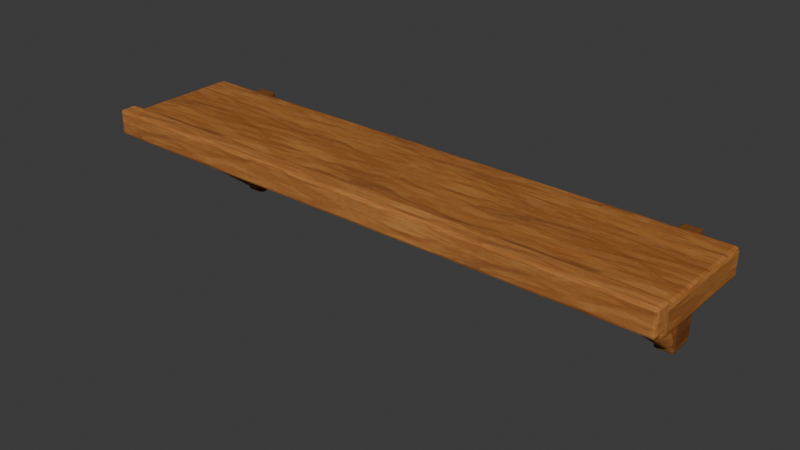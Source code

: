 # Source: WC_CAFE_Shelf_A.blend  (saved by Blender 5.2.44; exported with 4.5.12 LTS)
import bpy
from mathutils import Matrix  # noqa: F401  (used for matrix-valued properties, if any)

bpy.ops.wm.read_factory_settings(use_empty=True)
scene = bpy.context.scene
scene.name = 'Scene'

# ---- collections
col_collection = bpy.data.collections.new('Collection'); scene.collection.children.link(col_collection)

# ---- images (referenced by path relative to the original .blend; pixels are not part of the script)
import os
ASSET_DIR = os.environ.get("B2B_ASSET_DIR", "")  # directory of the original .blend (textures are referenced by path, not embedded)
HERE = os.path.dirname(os.path.abspath(__file__))  # packed textures are extracted next to this script under _unpacked/

def load_image(name, relpath, width, height, colorspace="sRGB"):
    """Load a texture the original file referenced (path relative to the .blend, or extracted next to this script)."""
    p = next((c for c in (os.path.join(HERE, relpath), os.path.join(ASSET_DIR, relpath)) if relpath and os.path.exists(c)), "")
    if p:
        img = bpy.data.images.load(p, check_existing=True)
        img.name = name
    else:  # same state as the original file: an image datablock whose file is absent (Cycles renders it pink)
        img = bpy.data.images.new(name, width, height)
        img.source = "FILE"
        img.filepath = "//" + (relpath or name)
    img.colorspace_settings.name = colorspace
    return img
img_cedar_painted_png = load_image('cedar_painted.png', '_unpacked/cedar_painted.5f9b32be.png', 512, 512, 'sRGB')

# ---- materials (node trees are filled in below, after node groups)
mat_wc_mat_cedar_mid = bpy.data.materials.new('WC_MAT_Cedar_Mid')
mat_wc_mat_cedar_light = bpy.data.materials.new('WC_MAT_Cedar_Light')
mat_wc_mat_cedar_dark = bpy.data.materials.new('WC_MAT_Cedar_Dark')

# ---- material node trees
mat_wc_mat_cedar_mid.use_nodes = True; mat_wc_mat_cedar_mid.node_tree.nodes.clear()
_N = mat_wc_mat_cedar_mid.node_tree.nodes; _L = mat_wc_mat_cedar_mid.node_tree.links
n0 = _N.new('ShaderNodeBsdfPrincipled'); n0.name = 'Principled BSDF'; n0.location = (-200, 100)
n0.inputs[2].default_value = 0.94
n0.inputs[10].default_value = 0.005
n0.inputs[13].default_value = 0.13
n1 = _N.new('ShaderNodeOutputMaterial'); n1.name = 'Material Output'; n1.location = (200, 100)
n2 = _N.new('ShaderNodeTexImage'); n2.name = 'Image Texture'; n2.location = (0, 0)
n2.image = img_cedar_painted_png
n3 = _N.new('ShaderNodeMixRGB'); n3.name = 'Mix (Legacy)'; n3.location = (0, 0)
n3.blend_type = 'MULTIPLY'
n3.inputs[0].default_value = 1.0
n3.inputs[2].default_value = (0.82, 0.77, 0.7, 1.0)
_L.new(n0.outputs[0], n1.inputs[0])
_L.new(n2.outputs[0], n3.inputs[1])
_L.new(n3.outputs[0], n0.inputs[0])
n1.is_active_output = True
mat_wc_mat_cedar_light.use_nodes = True; mat_wc_mat_cedar_light.node_tree.nodes.clear()
_N = mat_wc_mat_cedar_light.node_tree.nodes; _L = mat_wc_mat_cedar_light.node_tree.links
n0 = _N.new('ShaderNodeBsdfPrincipled'); n0.name = 'Principled BSDF'; n0.location = (-200, 100)
n0.inputs[2].default_value = 0.94
n0.inputs[10].default_value = 0.005
n0.inputs[13].default_value = 0.13
n1 = _N.new('ShaderNodeOutputMaterial'); n1.name = 'Material Output'; n1.location = (200, 100)
n2 = _N.new('ShaderNodeTexImage'); n2.name = 'Image Texture'; n2.location = (0, 0)
n2.image = img_cedar_painted_png
n3 = _N.new('ShaderNodeMixRGB'); n3.name = 'Mix (Legacy)'; n3.location = (0, 0)
n3.blend_type = 'MULTIPLY'
n3.inputs[0].default_value = 1.0
n3.inputs[2].default_value = (1.0, 0.99, 0.96, 1.0)
_L.new(n0.outputs[0], n1.inputs[0])
_L.new(n2.outputs[0], n3.inputs[1])
_L.new(n3.outputs[0], n0.inputs[0])
n1.is_active_output = True
mat_wc_mat_cedar_dark.use_nodes = True; mat_wc_mat_cedar_dark.node_tree.nodes.clear()
_N = mat_wc_mat_cedar_dark.node_tree.nodes; _L = mat_wc_mat_cedar_dark.node_tree.links
n0 = _N.new('ShaderNodeBsdfPrincipled'); n0.name = 'Principled BSDF'; n0.location = (-200, 100)
n0.inputs[2].default_value = 0.94
n0.inputs[10].default_value = 0.005
n0.inputs[13].default_value = 0.13
n1 = _N.new('ShaderNodeOutputMaterial'); n1.name = 'Material Output'; n1.location = (200, 100)
n2 = _N.new('ShaderNodeTexImage'); n2.name = 'Image Texture'; n2.location = (0, 0)
n2.image = img_cedar_painted_png
n3 = _N.new('ShaderNodeMixRGB'); n3.name = 'Mix (Legacy)'; n3.location = (0, 0)
n3.blend_type = 'MULTIPLY'
n3.inputs[0].default_value = 1.0
n3.inputs[2].default_value = (0.43, 0.38, 0.34, 1.0)
_L.new(n0.outputs[0], n1.inputs[0])
_L.new(n2.outputs[0], n3.inputs[1])
_L.new(n3.outputs[0], n0.inputs[0])
n1.is_active_output = True

# ---- world
world_world = bpy.data.worlds.new('World'); scene.world = world_world
world_world.use_nodes = True; world_world.node_tree.nodes.clear()
_N = world_world.node_tree.nodes; _L = world_world.node_tree.links
n0 = _N.new('ShaderNodeOutputWorld'); n0.name = 'World Output'; n0.location = (200, 100)
n1 = _N.new('ShaderNodeBackground'); n1.name = 'Background'; n1.location = (-200, 100)
n1.inputs[0].default_value = (0.05088, 0.05088, 0.05088, 1.0)
_L.new(n1.outputs[0], n0.inputs[0])
n0.is_active_output = True
world_world.color = (0.05088, 0.05088, 0.05088)
world_world.sun_shadow_jitter_overblur = 0.0

# ---- meshes
me_shelfslab_mesh = bpy.data.meshes.new('ShelfSlab_Mesh')
me_shelfslab_mesh.from_pydata([(-0.9, -0.185, -0.0425), (-0.9, -0.185, 0.0425), (-0.9, 0.185, -0.0425), (-0.9, 0.185, 0.0425), (0.9, -0.185, -0.0425), (0.9, -0.185, 0.0425), (0.9, 0.185, -0.0425), (0.9, 0.185, 0.0425)], [], [(0, 1, 3, 2), (2, 3, 7, 6), (6, 7, 5, 4), (4, 5, 1, 0), (2, 6, 4, 0), (7, 3, 1, 5)])
_uv = me_shelfslab_mesh.uv_layers.new(name='UV0')
_uv.uv.foreach_set('vector', [-0.148, -0.034, -0.148, 0.034, 0.148, 0.034, 0.148, -0.034, -0.72, -0.034, -0.72, 0.034, 0.72, 0.034, 0.72, -0.034, 0.148, -0.034, 0.148, 0.034, -0.148, 0.034, -0.148, -0.034, 0.72, -0.034, 0.72, 0.034, -0.72, 0.034, -0.72, -0.034, -0.72, 0.148, 0.72, 0.148, 0.72, -0.148, -0.72, -0.148, 0.72, 0.148, -0.72, 0.148, -0.72, -0.148, 0.72, -0.148])
me_shelfslab_mesh.materials.append(mat_wc_mat_cedar_mid)
me_shelfslab_mesh.update()
me_shelflip_mesh = bpy.data.meshes.new('ShelfLip_Mesh')
me_shelflip_mesh.from_pydata([(-0.9, -0.0275, -0.04), (-0.9, -0.0275, 0.04), (-0.9, 0.0275, -0.04), (-0.9, 0.0275, 0.04), (0.9, -0.0275, -0.04), (0.9, -0.0275, 0.04), (0.9, 0.0275, -0.04), (0.9, 0.0275, 0.04)], [], [(0, 1, 3, 2), (2, 3, 7, 6), (6, 7, 5, 4), (4, 5, 1, 0), (2, 6, 4, 0), (7, 3, 1, 5)])
_uv = me_shelflip_mesh.uv_layers.new(name='UV0')
_uv.uv.foreach_set('vector', [-0.022, -0.032, -0.022, 0.032, 0.022, 0.032, 0.022, -0.032, -0.72, -0.032, -0.72, 0.032, 0.72, 0.032, 0.72, -0.032, 0.022, -0.032, 0.022, 0.032, -0.022, 0.032, -0.022, -0.032, 0.72, -0.032, 0.72, 0.032, -0.72, 0.032, -0.72, -0.032, -0.72, 0.022, 0.72, 0.022, 0.72, -0.022, -0.72, -0.022, 0.72, 0.022, -0.72, 0.022, -0.72, -0.022, 0.72, -0.022])
me_shelflip_mesh.materials.append(mat_wc_mat_cedar_light)
me_shelflip_mesh.update()
me_wallmount_mesh = bpy.data.meshes.new('WallMount_Mesh')
me_wallmount_mesh.from_pydata([(-0.03, -0.045, -0.165), (-0.03, -0.045, 0.165), (-0.03, 0.045, -0.165), (-0.03, 0.045, 0.165), (0.03, -0.045, -0.165), (0.03, -0.045, 0.165), (0.03, 0.045, -0.165), (0.03, 0.045, 0.165)], [], [(0, 1, 3, 2), (2, 3, 7, 6), (6, 7, 5, 4), (4, 5, 1, 0), (2, 6, 4, 0), (7, 3, 1, 5)])
_uv = me_wallmount_mesh.uv_layers.new(name='UV0')
_uv.uv.foreach_set('vector', [-0.036, -0.132, -0.036, 0.132, 0.036, 0.132, 0.036, -0.132, -0.024, -0.132, -0.024, 0.132, 0.024, 0.132, 0.024, -0.132, 0.036, -0.132, 0.036, 0.132, -0.036, 0.132, -0.036, -0.132, 0.024, -0.132, 0.024, 0.132, -0.024, 0.132, -0.024, -0.132, -0.024, 0.036, 0.024, 0.036, 0.024, -0.036, -0.024, -0.036, 0.024, 0.036, -0.024, 0.036, -0.024, -0.036, 0.024, -0.036])
me_wallmount_mesh.materials.append(mat_wc_mat_cedar_dark)
me_wallmount_mesh.update()
me_shelfdiagonal_mesh = bpy.data.meshes.new('ShelfDiagonal_Mesh')
me_shelfdiagonal_mesh.from_pydata([(0.0, 0.1807, -0.113), (0.0, -0.1493, 0.152), (0.0125, 0.1786, -0.1156), (0.0125, -0.1514, 0.1494), (0.02165, 0.1728, -0.1228), (0.02165, -0.1572, 0.1422), (0.025, 0.165, -0.1325), (0.025, -0.165, 0.1325), (0.02165, 0.1572, -0.1422), (0.02165, -0.1728, 0.1228), (0.0125, 0.1514, -0.1494), (0.0125, -0.1786, 0.1156), (0.0, 0.1493, -0.152), (0.0, -0.1807, 0.113), (-0.0125, 0.1514, -0.1494), (-0.0125, -0.1786, 0.1156), (-0.02165, 0.1572, -0.1422), (-0.02165, -0.1728, 0.1228), (-0.025, 0.165, -0.1325), (-0.025, -0.165, 0.1325), (-0.02165, 0.1728, -0.1228), (-0.02165, -0.1572, 0.1422), (-0.0125, 0.1786, -0.1156), (-0.0125, -0.1514, 0.1494)], [], [(0, 1, 3, 2), (2, 3, 5, 4), (4, 5, 7, 6), (6, 7, 9, 8), (8, 9, 11, 10), (10, 11, 13, 12), (12, 13, 15, 14), (14, 15, 17, 16), (16, 17, 19, 18), (18, 19, 21, 20), (3, 1, 23, 21, 19, 17, 15, 13, 11, 9, 7, 5), (20, 21, 23, 22), (22, 23, 1, 0), (0, 2, 4, 6, 8, 10, 12, 14, 16, 18, 20, 22)])
me_shelfdiagonal_mesh.polygons.foreach_set('use_smooth', [True] * 14)
_uv = me_shelfdiagonal_mesh.uv_layers.new(name='UV0')
_uv.uv.foreach_set('vector', [0.0, 0.1445, 0.0, -0.1195, 0.01, -0.1212, 0.01, 0.1428, 0.1428, -0.09249, -0.1212, 0.1195, -0.1257, 0.1138, 0.1383, -0.0982, 0.1383, -0.0982, -0.1257, 0.1138, -0.132, 0.106, 0.132, -0.106, 0.132, -0.106, -0.132, 0.106, -0.1383, 0.0982, 0.1257, -0.1138, 0.1257, -0.1138, -0.1383, 0.0982, -0.1428, 0.09249, 0.1212, -0.1195, 0.01, 0.1212, 0.01, -0.1428, 0.0, -0.1445, 0.0, 0.1195, 0.0, 0.1195, 0.0, -0.1445, -0.01, -0.1428, -0.01, 0.1212, 0.1212, -0.1195, -0.1428, 0.09249, -0.1383, 0.0982, 0.1257, -0.1138, 0.1257, -0.1138, -0.1383, 0.0982, -0.132, 0.106, 0.132, -0.106, 0.132, -0.106, -0.132, 0.106, -0.1257, 0.1138, 0.1383, -0.0982, 0.01, 0.1195, 0.0, 0.1216, -0.01, 0.1195, -0.01732, 0.1138, -0.02, 0.106, -0.01732, 0.0982, -0.01, 0.09249, 0.0, 0.09041, 0.01, 0.09249, 0.01732, 0.0982, 0.02, 0.106, 0.01732, 0.1138, 0.1383, -0.0982, -0.1257, 0.1138, -0.1212, 0.1195, 0.1428, -0.09249, -0.01, 0.1428, -0.01, -0.1212, 0.0, -0.1195, 0.0, 0.1445, 0.0, -0.09041, 0.01, -0.09249, 0.01732, -0.0982, 0.02, -0.106, 0.01732, -0.1138, 0.01, -0.1195, 0.0, -0.1216, -0.01, -0.1195, -0.01732, -0.1138, -0.02, -0.106, -0.01732, -0.0982, -0.01, -0.09249])
me_shelfdiagonal_mesh.materials.append(mat_wc_mat_cedar_mid)
me_shelfdiagonal_mesh.update()
me_wallmount_mesh_001 = bpy.data.meshes.new('WallMount_Mesh.001')
me_wallmount_mesh_001.from_pydata([(-0.03, -0.045, -0.165), (-0.03, -0.045, 0.165), (-0.03, 0.045, -0.165), (-0.03, 0.045, 0.165), (0.03, -0.045, -0.165), (0.03, -0.045, 0.165), (0.03, 0.045, -0.165), (0.03, 0.045, 0.165)], [], [(0, 1, 3, 2), (2, 3, 7, 6), (6, 7, 5, 4), (4, 5, 1, 0), (2, 6, 4, 0), (7, 3, 1, 5)])
_uv = me_wallmount_mesh_001.uv_layers.new(name='UV0')
_uv.uv.foreach_set('vector', [-0.036, -0.132, -0.036, 0.132, 0.036, 0.132, 0.036, -0.132, -0.024, -0.132, -0.024, 0.132, 0.024, 0.132, 0.024, -0.132, 0.036, -0.132, 0.036, 0.132, -0.036, 0.132, -0.036, -0.132, 0.024, -0.132, 0.024, 0.132, -0.024, 0.132, -0.024, -0.132, -0.024, 0.036, 0.024, 0.036, 0.024, -0.036, -0.024, -0.036, 0.024, 0.036, -0.024, 0.036, -0.024, -0.036, 0.024, -0.036])
me_wallmount_mesh_001.materials.append(mat_wc_mat_cedar_dark)
me_wallmount_mesh_001.update()
me_shelfdiagonal_mesh_001 = bpy.data.meshes.new('ShelfDiagonal_Mesh.001')
me_shelfdiagonal_mesh_001.from_pydata([(0.0, 0.1807, -0.113), (0.0, -0.1493, 0.152), (0.0125, 0.1786, -0.1156), (0.0125, -0.1514, 0.1494), (0.02165, 0.1728, -0.1228), (0.02165, -0.1572, 0.1422), (0.025, 0.165, -0.1325), (0.025, -0.165, 0.1325), (0.02165, 0.1572, -0.1422), (0.02165, -0.1728, 0.1228), (0.0125, 0.1514, -0.1494), (0.0125, -0.1786, 0.1156), (0.0, 0.1493, -0.152), (0.0, -0.1807, 0.113), (-0.0125, 0.1514, -0.1494), (-0.0125, -0.1786, 0.1156), (-0.02165, 0.1572, -0.1422), (-0.02165, -0.1728, 0.1228), (-0.025, 0.165, -0.1325), (-0.025, -0.165, 0.1325), (-0.02165, 0.1728, -0.1228), (-0.02165, -0.1572, 0.1422), (-0.0125, 0.1786, -0.1156), (-0.0125, -0.1514, 0.1494)], [], [(0, 1, 3, 2), (2, 3, 5, 4), (4, 5, 7, 6), (6, 7, 9, 8), (8, 9, 11, 10), (10, 11, 13, 12), (12, 13, 15, 14), (14, 15, 17, 16), (16, 17, 19, 18), (18, 19, 21, 20), (3, 1, 23, 21, 19, 17, 15, 13, 11, 9, 7, 5), (20, 21, 23, 22), (22, 23, 1, 0), (0, 2, 4, 6, 8, 10, 12, 14, 16, 18, 20, 22)])
me_shelfdiagonal_mesh_001.polygons.foreach_set('use_smooth', [True] * 14)
_uv = me_shelfdiagonal_mesh_001.uv_layers.new(name='UV0')
_uv.uv.foreach_set('vector', [0.0, 0.1445, 0.0, -0.1195, 0.01, -0.1212, 0.01, 0.1428, 0.1428, -0.09249, -0.1212, 0.1195, -0.1257, 0.1138, 0.1383, -0.0982, 0.1383, -0.0982, -0.1257, 0.1138, -0.132, 0.106, 0.132, -0.106, 0.132, -0.106, -0.132, 0.106, -0.1383, 0.0982, 0.1257, -0.1138, 0.1257, -0.1138, -0.1383, 0.0982, -0.1428, 0.09249, 0.1212, -0.1195, 0.01, 0.1212, 0.01, -0.1428, 0.0, -0.1445, 0.0, 0.1195, 0.0, 0.1195, 0.0, -0.1445, -0.01, -0.1428, -0.01, 0.1212, 0.1212, -0.1195, -0.1428, 0.09249, -0.1383, 0.0982, 0.1257, -0.1138, 0.1257, -0.1138, -0.1383, 0.0982, -0.132, 0.106, 0.132, -0.106, 0.132, -0.106, -0.132, 0.106, -0.1257, 0.1138, 0.1383, -0.0982, 0.01, 0.1195, 0.0, 0.1216, -0.01, 0.1195, -0.01732, 0.1138, -0.02, 0.106, -0.01732, 0.0982, -0.01, 0.09249, 0.0, 0.09041, 0.01, 0.09249, 0.01732, 0.0982, 0.02, 0.106, 0.01732, 0.1138, 0.1383, -0.0982, -0.1257, 0.1138, -0.1212, 0.1195, 0.1428, -0.09249, -0.01, 0.1428, -0.01, -0.1212, 0.0, -0.1195, 0.0, 0.1445, 0.0, -0.09041, 0.01, -0.09249, 0.01732, -0.0982, 0.02, -0.106, 0.01732, -0.1138, 0.01, -0.1195, 0.0, -0.1216, -0.01, -0.1195, -0.01732, -0.1138, -0.02, -0.106, -0.01732, -0.0982, -0.01, -0.09249])
me_shelfdiagonal_mesh_001.materials.append(mat_wc_mat_cedar_mid)
me_shelfdiagonal_mesh_001.update()

# ---- objects
ob_wc_cafe_shelf_a = bpy.data.objects.new('WC_CAFE_Shelf_A', None)
ob_shelfslab = bpy.data.objects.new('ShelfSlab', me_shelfslab_mesh)
ob_shelflip = bpy.data.objects.new('ShelfLip', me_shelflip_mesh)
ob_wallmount = bpy.data.objects.new('WallMount', me_wallmount_mesh)
ob_shelfdiagonal = bpy.data.objects.new('ShelfDiagonal', me_shelfdiagonal_mesh)
ob_wallmount_001 = bpy.data.objects.new('WallMount.001', me_wallmount_mesh_001)
ob_shelfdiagonal_001 = bpy.data.objects.new('ShelfDiagonal.001', me_shelfdiagonal_mesh_001)

# ---- transforms, parenting, visibility, modifiers, constraints
ob_wc_cafe_shelf_a.location = (0.0, 0.0, 0.0)
ob_shelfslab.parent = ob_wc_cafe_shelf_a
ob_shelfslab.location = (0.9, -0.16, 0.0)
_m = ob_shelfslab.modifiers.new('SoftAuthoredBevel', 'BEVEL')
_m.width = 0.012
_m.width_pct = 0.012
_m.segments = 2
_m.harden_normals = True
_m = ob_shelfslab.modifiers.new('FaceWeightedNormals', 'WEIGHTED_NORMAL')
_m.keep_sharp = True
ob_shelflip.parent = ob_wc_cafe_shelf_a
ob_shelflip.location = (0.9, -0.36, 0.02)
_m = ob_shelflip.modifiers.new('SoftAuthoredBevel', 'BEVEL')
_m.width = 0.008
_m.width_pct = 0.008
_m.segments = 2
_m.harden_normals = True
_m = ob_shelflip.modifiers.new('FaceWeightedNormals', 'WEIGHTED_NORMAL')
_m.keep_sharp = True
ob_wallmount.parent = ob_wc_cafe_shelf_a
ob_wallmount.location = (0.15, 0.04, -0.14)
_m = ob_wallmount.modifiers.new('SoftAuthoredBevel', 'BEVEL')
_m.width = 0.009
_m.width_pct = 0.009
_m.segments = 2
_m.harden_normals = True
_m = ob_wallmount.modifiers.new('FaceWeightedNormals', 'WEIGHTED_NORMAL')
_m.keep_sharp = True
ob_shelfdiagonal.parent = ob_wc_cafe_shelf_a
ob_shelfdiagonal.location = (0.15, -0.125, -0.1675)
ob_shelfdiagonal.rotation_mode = 'QUATERNION'
ob_shelfdiagonal.rotation_quaternion = (1.0, 0.0, 0.0, 0.0)
_m = ob_shelfdiagonal.modifiers.new('SoftAuthoredBevel', 'BEVEL')
_m.width = 0.003
_m.width_pct = 0.003
_m.segments = 2
_m.harden_normals = True
_m = ob_shelfdiagonal.modifiers.new('FaceWeightedNormals', 'WEIGHTED_NORMAL')
_m.keep_sharp = True
ob_wallmount_001.parent = ob_wc_cafe_shelf_a
ob_wallmount_001.location = (1.65, 0.04, -0.14)
_m = ob_wallmount_001.modifiers.new('SoftAuthoredBevel', 'BEVEL')
_m.width = 0.009
_m.width_pct = 0.009
_m.segments = 2
_m.harden_normals = True
_m = ob_wallmount_001.modifiers.new('FaceWeightedNormals', 'WEIGHTED_NORMAL')
_m.keep_sharp = True
ob_shelfdiagonal_001.parent = ob_wc_cafe_shelf_a
ob_shelfdiagonal_001.location = (1.65, -0.125, -0.1675)
ob_shelfdiagonal_001.rotation_mode = 'QUATERNION'
ob_shelfdiagonal_001.rotation_quaternion = (1.0, 0.0, 0.0, 0.0)
_m = ob_shelfdiagonal_001.modifiers.new('SoftAuthoredBevel', 'BEVEL')
_m.width = 0.003
_m.width_pct = 0.003
_m.segments = 2
_m.harden_normals = True
_m = ob_shelfdiagonal_001.modifiers.new('FaceWeightedNormals', 'WEIGHTED_NORMAL')
_m.keep_sharp = True

# ---- collection membership
scene.collection.objects.link(ob_wc_cafe_shelf_a)
col_collection.objects.link(ob_shelfslab)
col_collection.objects.link(ob_shelflip)
col_collection.objects.link(ob_wallmount)
col_collection.objects.link(ob_shelfdiagonal)
col_collection.objects.link(ob_wallmount_001)
col_collection.objects.link(ob_shelfdiagonal_001)

# ---- scene / render settings (as saved in the file)
scene.frame_start = 1; scene.frame_end = 250; scene.frame_set(1)
scene.render.engine = 'BLENDER_EEVEE_NEXT'
scene.render.bake_bias = 0.0
scene.render.bake_samples = 0
scene.render.compositor_device = 'GPU'
scene.eevee.use_volume_custom_range = False
scene.eevee.fast_gi_thickness_near = 0.1
scene.eevee.fast_gi_thickness_far = 0.0
scene.eevee.ray_tracing_options.screen_trace_thickness = 0.1
bpy.context.view_layer.update()

# ---- added for rendering (the .blend has no active camera and no usable light): camera, sun
cam_auto = bpy.data.cameras.new('AutoCamera')
cam_auto.lens = 50.0
cam_auto.sensor_width = 36.0
cam_auto.clip_end = 1000.0
ob_auto_camera = bpy.data.objects.new('AutoCamera', cam_auto)
scene.collection.objects.link(ob_auto_camera)
ob_auto_camera.location = (2.65699, -2.25964, 1.27658)
ob_auto_camera.rotation_euler = (1.09748, -7.21219e-08, 0.694738)
scene.camera = ob_auto_camera
light_auto_sun = bpy.data.lights.new('AutoSun', 'SUN')
light_auto_sun.energy = 3.0
light_auto_sun.angle = 0.0523599
ob_auto_sun = bpy.data.objects.new('AutoSun', light_auto_sun)
scene.collection.objects.link(ob_auto_sun)
ob_auto_sun.rotation_euler = (0.872665, 0.174533, 0.523599)
bpy.context.view_layer.update()
